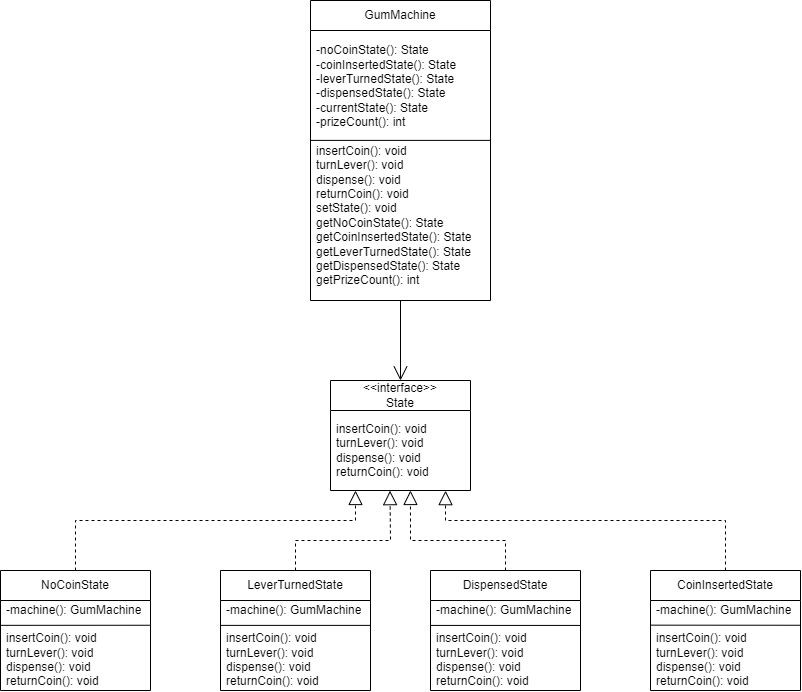

The diagram above was exported from draw.io. Its source (the exported page's mxGraphModel, read from the mxfile embedded in the PNG):
<mxGraphModel dx="923" dy="417" grid="1" gridSize="10" guides="1" tooltips="1" connect="1" arrows="1" fold="1" page="1" pageScale="1" pageWidth="827" pageHeight="1169" math="0" shadow="0">
  <root>
    <mxCell id="0" />
    <mxCell id="1" parent="0" />
    <mxCell id="8fjBptZJ-9QbvCVQMngP-1" value="GumMachine" style="swimlane;fontStyle=0;childLayout=stackLayout;horizontal=1;startSize=30;horizontalStack=0;resizeParent=1;resizeParentMax=0;resizeLast=0;collapsible=1;marginBottom=0;whiteSpace=wrap;html=1;" vertex="1" parent="1">
      <mxGeometry x="310" y="20" width="180" height="300" as="geometry" />
    </mxCell>
    <mxCell id="8fjBptZJ-9QbvCVQMngP-2" value="-noCoinState(): State&lt;br&gt;-coinInsertedState(): State&lt;br&gt;-leverTurnedState(): State&lt;br&gt;-dispensedState(): State&lt;br&gt;-currentState(): State&lt;br&gt;-prizeCount(): int&lt;br&gt;&lt;br&gt;insertCoin(): void&lt;br&gt;turnLever(): void&lt;br&gt;dispense(): void&lt;br&gt;returnCoin(): void&lt;br&gt;setState(): void&lt;br&gt;getNoCoinState(): State&lt;br&gt;getCoinInsertedState(): State&lt;br&gt;getLeverTurnedState(): State&lt;br&gt;getDispensedState(): State&lt;br&gt;getPrizeCount(): int" style="text;strokeColor=none;fillColor=none;align=left;verticalAlign=middle;spacingLeft=4;spacingRight=4;overflow=hidden;points=[[0,0.5],[1,0.5]];portConstraint=eastwest;rotatable=0;whiteSpace=wrap;html=1;" vertex="1" parent="8fjBptZJ-9QbvCVQMngP-1">
      <mxGeometry y="30" width="180" height="270" as="geometry" />
    </mxCell>
    <mxCell id="8fjBptZJ-9QbvCVQMngP-25" value="" style="endArrow=none;html=1;rounded=0;entryX=0.999;entryY=0.407;entryDx=0;entryDy=0;entryPerimeter=0;exitX=0;exitY=0.407;exitDx=0;exitDy=0;exitPerimeter=0;" edge="1" parent="8fjBptZJ-9QbvCVQMngP-1" source="8fjBptZJ-9QbvCVQMngP-2" target="8fjBptZJ-9QbvCVQMngP-2">
      <mxGeometry width="50" height="50" relative="1" as="geometry">
        <mxPoint x="80" y="270" as="sourcePoint" />
        <mxPoint x="178" y="140" as="targetPoint" />
      </mxGeometry>
    </mxCell>
    <mxCell id="8fjBptZJ-9QbvCVQMngP-5" value="LeverTurnedState" style="swimlane;fontStyle=0;childLayout=stackLayout;horizontal=1;startSize=30;horizontalStack=0;resizeParent=1;resizeParentMax=0;resizeLast=0;collapsible=1;marginBottom=0;whiteSpace=wrap;html=1;" vertex="1" parent="1">
      <mxGeometry x="220" y="590" width="150" height="120" as="geometry" />
    </mxCell>
    <mxCell id="8fjBptZJ-9QbvCVQMngP-28" value="" style="endArrow=none;html=1;rounded=0;exitX=0.001;exitY=0.276;exitDx=0;exitDy=0;exitPerimeter=0;entryX=0.997;entryY=0.275;entryDx=0;entryDy=0;entryPerimeter=0;" edge="1" parent="8fjBptZJ-9QbvCVQMngP-5">
      <mxGeometry width="50" height="50" relative="1" as="geometry">
        <mxPoint y="54.889999999999986" as="sourcePoint" />
        <mxPoint x="150" y="54.889999999999986" as="targetPoint" />
      </mxGeometry>
    </mxCell>
    <mxCell id="8fjBptZJ-9QbvCVQMngP-27" value="-machine(): GumMachine&lt;br&gt;&lt;br&gt;insertCoin(): void&lt;br&gt;turnLever(): void&lt;br&gt;dispense(): void&lt;br&gt;returnCoin(): void" style="text;strokeColor=none;fillColor=none;align=left;verticalAlign=middle;spacingLeft=4;spacingRight=4;overflow=hidden;points=[[0,0.5],[1,0.5]];portConstraint=eastwest;rotatable=0;whiteSpace=wrap;html=1;" vertex="1" parent="8fjBptZJ-9QbvCVQMngP-5">
      <mxGeometry y="30" width="150" height="90" as="geometry" />
    </mxCell>
    <mxCell id="8fjBptZJ-9QbvCVQMngP-9" value="CoinInsertedState" style="swimlane;fontStyle=0;childLayout=stackLayout;horizontal=1;startSize=30;horizontalStack=0;resizeParent=1;resizeParentMax=0;resizeLast=0;collapsible=1;marginBottom=0;whiteSpace=wrap;html=1;" vertex="1" parent="1">
      <mxGeometry x="650" y="590" width="150" height="120" as="geometry" />
    </mxCell>
    <mxCell id="8fjBptZJ-9QbvCVQMngP-31" value="-machine(): GumMachine&lt;br&gt;&lt;br&gt;insertCoin(): void&lt;br&gt;turnLever(): void&lt;br&gt;dispense(): void&lt;br&gt;returnCoin(): void" style="text;strokeColor=none;fillColor=none;align=left;verticalAlign=middle;spacingLeft=4;spacingRight=4;overflow=hidden;points=[[0,0.5],[1,0.5]];portConstraint=eastwest;rotatable=0;whiteSpace=wrap;html=1;" vertex="1" parent="8fjBptZJ-9QbvCVQMngP-9">
      <mxGeometry y="30" width="150" height="90" as="geometry" />
    </mxCell>
    <mxCell id="8fjBptZJ-9QbvCVQMngP-32" value="" style="endArrow=none;html=1;rounded=0;entryX=1;entryY=0.275;entryDx=0;entryDy=0;entryPerimeter=0;exitX=0;exitY=0.274;exitDx=0;exitDy=0;exitPerimeter=0;" edge="1" parent="8fjBptZJ-9QbvCVQMngP-9" source="8fjBptZJ-9QbvCVQMngP-31" target="8fjBptZJ-9QbvCVQMngP-31">
      <mxGeometry width="50" height="50" relative="1" as="geometry">
        <mxPoint x="-100" y="90" as="sourcePoint" />
        <mxPoint x="-50" y="40" as="targetPoint" />
      </mxGeometry>
    </mxCell>
    <mxCell id="8fjBptZJ-9QbvCVQMngP-13" value="NoCoinState" style="swimlane;fontStyle=0;childLayout=stackLayout;horizontal=1;startSize=30;horizontalStack=0;resizeParent=1;resizeParentMax=0;resizeLast=0;collapsible=1;marginBottom=0;whiteSpace=wrap;html=1;" vertex="1" parent="1">
      <mxGeometry y="590" width="150" height="120" as="geometry" />
    </mxCell>
    <mxCell id="8fjBptZJ-9QbvCVQMngP-14" value="-machine(): GumMachine&lt;br&gt;&lt;br&gt;insertCoin(): void&lt;br&gt;turnLever(): void&lt;br&gt;dispense(): void&lt;br&gt;returnCoin(): void" style="text;strokeColor=none;fillColor=none;align=left;verticalAlign=middle;spacingLeft=4;spacingRight=4;overflow=hidden;points=[[0,0.5],[1,0.5]];portConstraint=eastwest;rotatable=0;whiteSpace=wrap;html=1;" vertex="1" parent="8fjBptZJ-9QbvCVQMngP-13">
      <mxGeometry y="30" width="150" height="90" as="geometry" />
    </mxCell>
    <mxCell id="8fjBptZJ-9QbvCVQMngP-26" value="" style="endArrow=none;html=1;rounded=0;exitX=0.001;exitY=0.276;exitDx=0;exitDy=0;exitPerimeter=0;entryX=0.997;entryY=0.275;entryDx=0;entryDy=0;entryPerimeter=0;" edge="1" parent="8fjBptZJ-9QbvCVQMngP-13" source="8fjBptZJ-9QbvCVQMngP-14" target="8fjBptZJ-9QbvCVQMngP-14">
      <mxGeometry width="50" height="50" relative="1" as="geometry">
        <mxPoint x="150" y="50" as="sourcePoint" />
        <mxPoint x="170" y="60" as="targetPoint" />
      </mxGeometry>
    </mxCell>
    <mxCell id="8fjBptZJ-9QbvCVQMngP-17" value="&amp;lt;&amp;lt;interface&amp;gt;&amp;gt;&lt;br&gt;State" style="swimlane;fontStyle=0;childLayout=stackLayout;horizontal=1;startSize=30;horizontalStack=0;resizeParent=1;resizeParentMax=0;resizeLast=0;collapsible=1;marginBottom=0;whiteSpace=wrap;html=1;" vertex="1" parent="1">
      <mxGeometry x="330" y="400" width="140" height="110" as="geometry" />
    </mxCell>
    <mxCell id="8fjBptZJ-9QbvCVQMngP-18" value="insertCoin(): void&lt;br&gt;turnLever(): void&lt;br&gt;dispense(): void&lt;br&gt;returnCoin(): void" style="text;strokeColor=none;fillColor=none;align=left;verticalAlign=middle;spacingLeft=4;spacingRight=4;overflow=hidden;points=[[0,0.5],[1,0.5]];portConstraint=eastwest;rotatable=0;whiteSpace=wrap;html=1;" vertex="1" parent="8fjBptZJ-9QbvCVQMngP-17">
      <mxGeometry y="30" width="140" height="80" as="geometry" />
    </mxCell>
    <mxCell id="8fjBptZJ-9QbvCVQMngP-21" value="DispensedState" style="swimlane;fontStyle=0;childLayout=stackLayout;horizontal=1;startSize=30;horizontalStack=0;resizeParent=1;resizeParentMax=0;resizeLast=0;collapsible=1;marginBottom=0;whiteSpace=wrap;html=1;" vertex="1" parent="1">
      <mxGeometry x="430" y="590" width="150" height="120" as="geometry" />
    </mxCell>
    <mxCell id="8fjBptZJ-9QbvCVQMngP-29" value="-machine(): GumMachine&lt;br&gt;&lt;br&gt;insertCoin(): void&lt;br&gt;turnLever(): void&lt;br&gt;dispense(): void&lt;br&gt;returnCoin(): void" style="text;strokeColor=none;fillColor=none;align=left;verticalAlign=middle;spacingLeft=4;spacingRight=4;overflow=hidden;points=[[0,0.5],[1,0.5]];portConstraint=eastwest;rotatable=0;whiteSpace=wrap;html=1;" vertex="1" parent="8fjBptZJ-9QbvCVQMngP-21">
      <mxGeometry y="30" width="150" height="90" as="geometry" />
    </mxCell>
    <mxCell id="8fjBptZJ-9QbvCVQMngP-30" value="" style="endArrow=none;html=1;rounded=0;exitX=0;exitY=0.277;exitDx=0;exitDy=0;exitPerimeter=0;entryX=0.999;entryY=0.277;entryDx=0;entryDy=0;entryPerimeter=0;" edge="1" parent="8fjBptZJ-9QbvCVQMngP-21" source="8fjBptZJ-9QbvCVQMngP-29" target="8fjBptZJ-9QbvCVQMngP-29">
      <mxGeometry width="50" height="50" relative="1" as="geometry">
        <mxPoint x="60" y="-90" as="sourcePoint" />
        <mxPoint x="110" y="-140" as="targetPoint" />
      </mxGeometry>
    </mxCell>
    <mxCell id="8fjBptZJ-9QbvCVQMngP-33" value="" style="endArrow=block;dashed=1;endFill=0;endSize=12;html=1;rounded=0;entryX=0.425;entryY=1.002;entryDx=0;entryDy=0;entryPerimeter=0;exitX=0.5;exitY=0;exitDx=0;exitDy=0;" edge="1" parent="1" source="8fjBptZJ-9QbvCVQMngP-5" target="8fjBptZJ-9QbvCVQMngP-18">
      <mxGeometry width="160" relative="1" as="geometry">
        <mxPoint x="400" y="430" as="sourcePoint" />
        <mxPoint x="560" y="430" as="targetPoint" />
        <Array as="points">
          <mxPoint x="295" y="560" />
          <mxPoint x="390" y="560" />
        </Array>
      </mxGeometry>
    </mxCell>
    <mxCell id="8fjBptZJ-9QbvCVQMngP-34" value="" style="endArrow=block;dashed=1;endFill=0;endSize=12;html=1;rounded=0;entryX=0.425;entryY=1.002;entryDx=0;entryDy=0;entryPerimeter=0;exitX=0.5;exitY=0;exitDx=0;exitDy=0;" edge="1" parent="1" source="8fjBptZJ-9QbvCVQMngP-13">
      <mxGeometry width="160" relative="1" as="geometry">
        <mxPoint x="260" y="570" as="sourcePoint" />
        <mxPoint x="355" y="510" as="targetPoint" />
        <Array as="points">
          <mxPoint x="75" y="540" />
          <mxPoint x="355" y="540" />
        </Array>
      </mxGeometry>
    </mxCell>
    <mxCell id="8fjBptZJ-9QbvCVQMngP-35" value="" style="endArrow=block;dashed=1;endFill=0;endSize=12;html=1;rounded=0;entryX=0.571;entryY=1;entryDx=0;entryDy=0;entryPerimeter=0;exitX=0.5;exitY=0;exitDx=0;exitDy=0;" edge="1" parent="1" source="8fjBptZJ-9QbvCVQMngP-21" target="8fjBptZJ-9QbvCVQMngP-18">
      <mxGeometry width="160" relative="1" as="geometry">
        <mxPoint x="410" y="560" as="sourcePoint" />
        <mxPoint x="570" y="560" as="targetPoint" />
        <Array as="points">
          <mxPoint x="505" y="560" />
          <mxPoint x="410" y="560" />
        </Array>
      </mxGeometry>
    </mxCell>
    <mxCell id="8fjBptZJ-9QbvCVQMngP-36" value="" style="endArrow=block;dashed=1;endFill=0;endSize=12;html=1;rounded=0;entryX=0.822;entryY=1.002;entryDx=0;entryDy=0;entryPerimeter=0;exitX=0.5;exitY=0;exitDx=0;exitDy=0;" edge="1" parent="1" source="8fjBptZJ-9QbvCVQMngP-9" target="8fjBptZJ-9QbvCVQMngP-18">
      <mxGeometry width="160" relative="1" as="geometry">
        <mxPoint x="440" y="580" as="sourcePoint" />
        <mxPoint x="600" y="580" as="targetPoint" />
        <Array as="points">
          <mxPoint x="725" y="540" />
          <mxPoint x="445" y="540" />
        </Array>
      </mxGeometry>
    </mxCell>
    <mxCell id="8fjBptZJ-9QbvCVQMngP-38" value="" style="endArrow=open;endFill=1;endSize=12;html=1;rounded=0;exitX=0.5;exitY=1;exitDx=0;exitDy=0;exitPerimeter=0;entryX=0.5;entryY=0;entryDx=0;entryDy=0;" edge="1" parent="1" source="8fjBptZJ-9QbvCVQMngP-2" target="8fjBptZJ-9QbvCVQMngP-17">
      <mxGeometry width="160" relative="1" as="geometry">
        <mxPoint x="260" y="410" as="sourcePoint" />
        <mxPoint x="420" y="410" as="targetPoint" />
      </mxGeometry>
    </mxCell>
  </root>
</mxGraphModel>